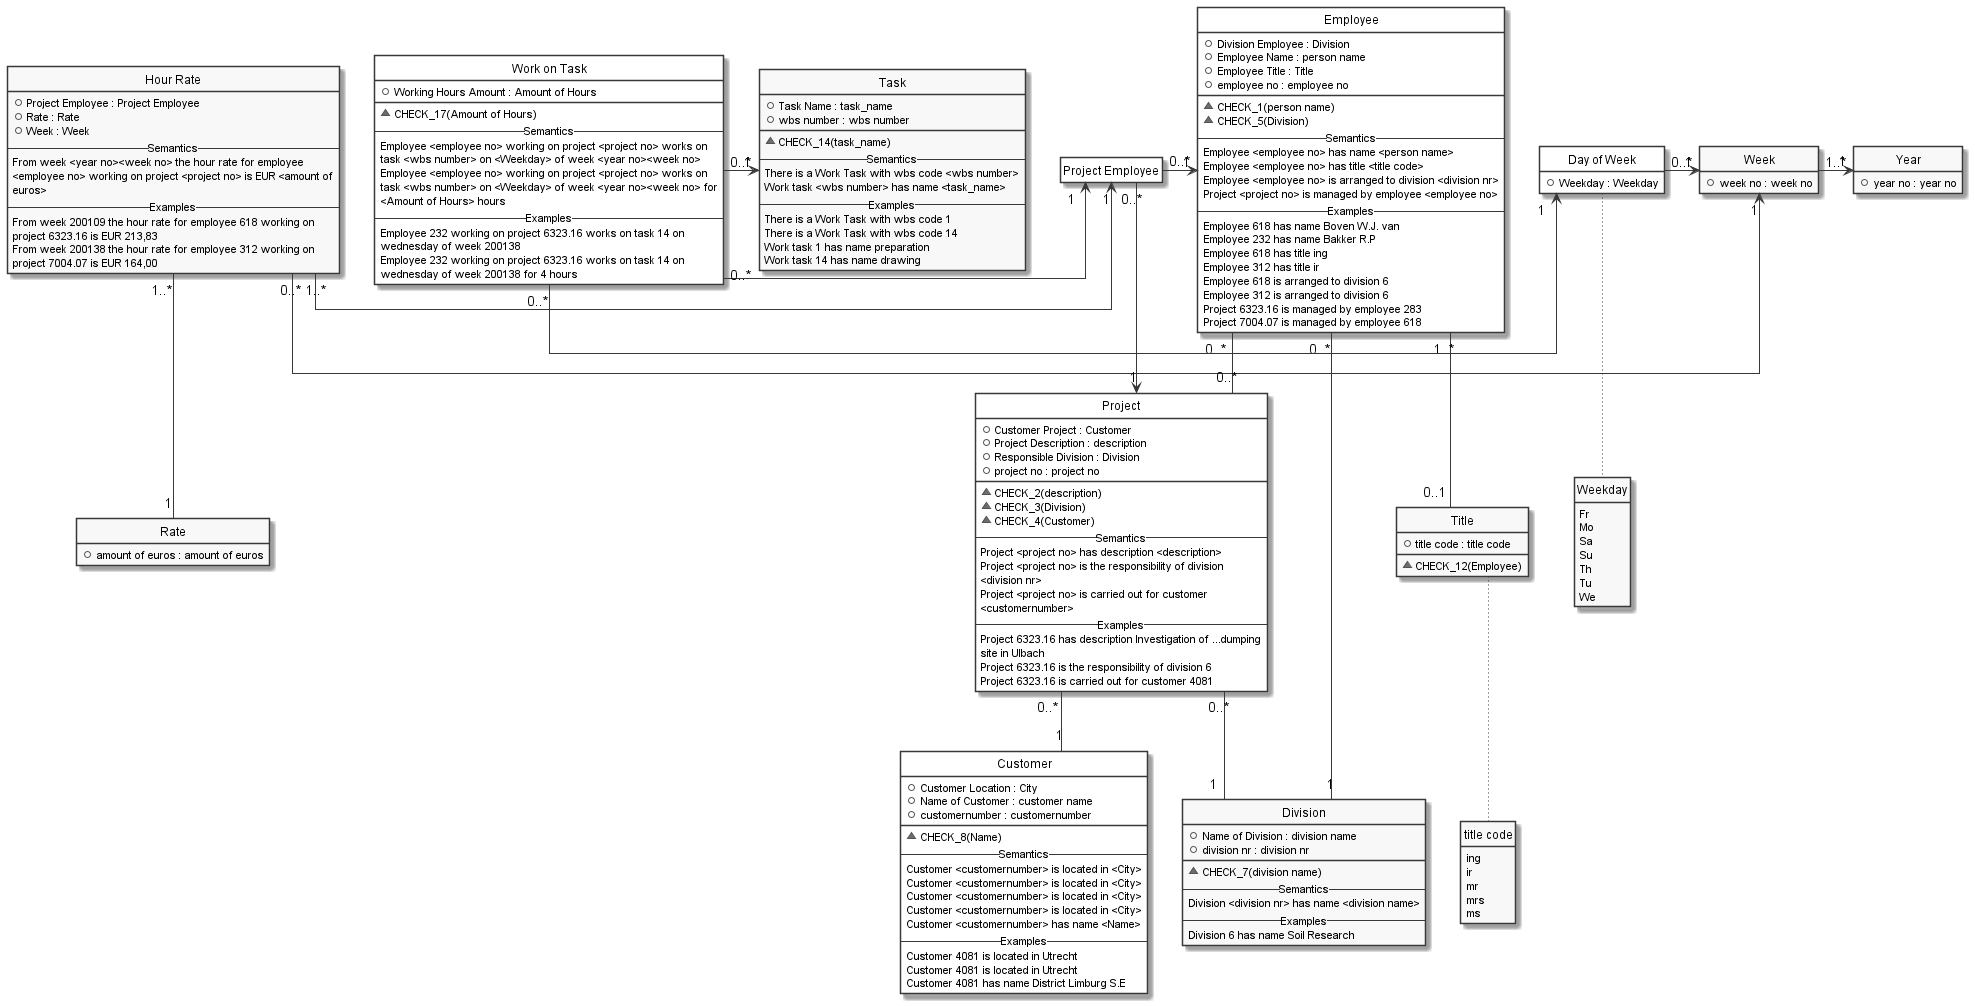

The diagram above was rendered by PlantUML. Its source (embedded in the PNG):
@startuml

hide circle
hide stereotype
hide empty members
skinparam monochrome true
skinparam linetype ortho
skinparam backgroundColor transparent
set namespaceSeparator ::

enum "title code" as Title_code {
  ing
  ir
  mr
  mrs
  ms
}
hide Title_code methods

enum "Weekday" as Weekday {
  Fr
  Mo
  Sa
  Su
  Th
  Tu
  We
}
hide Weekday methods

class "Customer" as Customer #FFFFFF {
  +Customer Location : City
  +Name of Customer : customer name
  +customernumber : customernumber
  __
  ~CHECK_8(Name)
-- Semantics --
Customer <customernumber> is located in <City>
Customer <customernumber> is located in <City>
Customer <customernumber> is located in <City>
Customer <customernumber> is located in <City>
Customer <customernumber> has name <Name>
-- Examples --
Customer 4081 is located in Utrecht
Customer 4081 is located in Utrecht
Customer 4081 has name District Limburg S.E
  }

class "Day of Week" as Day_of_Week #FFFFFF {
  +Weekday : Weekday
  }
hide "Day_of_Week" methods

class "Division" as Division  {
  +Name of Division : division name
  +division nr : division nr
  __
  ~CHECK_7(division name)
-- Semantics --
Division <division nr> has name <division name>
-- Examples --
Division 6 has name Soil Research
  }

class "Employee" as Employee #FFFFFF {
  +Division Employee : Division
  +Employee Name : person name
  +Employee Title : Title
  +employee no : employee no
  __
  ~CHECK_1(person name)
  ~CHECK_5(Division)
-- Semantics --
Employee <employee no> has name <person name>
Employee <employee no> has title <title code>
Employee <employee no> is arranged to division <division nr>
Project <project no> is managed by employee <employee no>
-- Examples --
Employee 618 has name Boven W.J. van
Employee 232 has name Bakker R.P
Employee 618 has title ing
Employee 312 has title ir
Employee 618 is arranged to division 6
Employee 312 is arranged to division 6
Project 6323.16 is managed by employee 283
Project 7004.07 is managed by employee 618
  }

class "Hour Rate" as Hour_Rate  {
  +Project Employee : Project Employee
  +Rate : Rate
  +Week : Week
-- Semantics --
From week <year no><week no> the hour rate for employee 
<employee no> working on project <project no> is EUR <amount of 
euros>
-- Examples --
From week 200109 the hour rate for employee 618 working on 
project 6323.16 is EUR 213,83
From week 200138 the hour rate for employee 312 working on 
project 7004.07 is EUR 164,00
  }
hide "Hour_Rate" methods

class "Project" as Project #FFFFFF {
  +Customer Project : Customer
  +Project Description : description
  +Responsible Division : Division
  +project no : project no
  __
  ~CHECK_2(description)
  ~CHECK_3(Division)
  ~CHECK_4(Customer)
-- Semantics --
Project <project no> has description <description>
Project <project no> is the responsibility of division 
<division nr>
Project <project no> is carried out for customer 
<customernumber>
-- Examples --
Project 6323.16 has description Investigation of ...dumping 
site in Ulbach
Project 6323.16 is the responsibility of division 6
Project 6323.16 is carried out for customer 4081
  }

class "Project Employee" as Project_Employee #FFFFFF {
  }
hide "Project_Employee" methods

class "Rate" as Rate  {
  +amount of euros : amount of euros
  }
hide "Rate" methods

class "Task" as Task  {
  +Task Name : task_name
  +wbs number : wbs number
  __
  ~CHECK_14(task_name)
-- Semantics --
There is a Work Task with wbs code <wbs number>
Work task <wbs number> has name <task_name>
-- Examples --
There is a Work Task with wbs code 1
There is a Work Task with wbs code 14
Work task 1 has name preparation
Work task 14 has name drawing
  }

class "Title" as Title  {
  +title code : title code
  __
  ~CHECK_12(Employee)
  }

class "Week" as Week  {
  +week no : week no
  }
hide "Week" methods

class "Work on Task" as Work_on_Task #FFFFFF {
  +Working Hours Amount : Amount of Hours
  __
  ~CHECK_17(Amount of Hours)
-- Semantics --
Employee <employee no> working on project <project no> works on 
task <wbs number> on <Weekday> of week <year no><week no>
Employee <employee no> working on project <project no> works on 
task <wbs number> on <Weekday> of week <year no><week no> for 
<Amount of Hours> hours
-- Examples --
Employee 232 working on project 6323.16 works on task 14 on 
wednesday of week 200138
Employee 232 working on project 6323.16 works on task 14 on 
wednesday of week 200138 for 4 hours
  }

class "Year" as Year  {
  +year no : year no
  }
hide "Year" methods

  ' Class relationships:
  Project "0..*" -- "1" Customer
  Day_of_Week "0..*" -> "1" Week
  Employee "0..*" -- "1" Division
  Employee "1..*" -- "0..1" Title
  Hour_Rate "1..*" -> "1" Project_Employee
  Hour_Rate "1..*" -- "1" Rate
  Hour_Rate "0..*" -> "1" Week
  Project_Employee "0..*" -> "1" Employee
  Project_Employee "0..*" -> "1" Project
  Employee "0..*" -- "0..*" Project
  Project "0..*" -- "1" Division
  Week "1..*" -> "1" Year
  Work_on_Task "0..*" -> "1" Day_of_Week
  Work_on_Task "0..*" -> "1" Project_Employee
  Work_on_Task "0..*" -> "1" Task
  ' Enumerations used by attributes in classes:
  Day_of_Week -[dotted]- Weekday
  Title -[dotted]- Title_code
@enduml